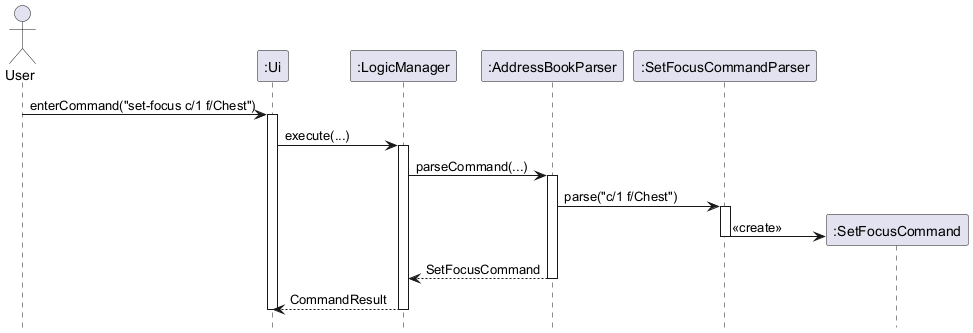

The diagram above was rendered by PlantUML. Its source (embedded in the PNG):
@startuml
skinparam ArrowFontStyle plain
hide footbox

actor User
participant ":Ui" as Ui
participant ":LogicManager" as LogicManager
participant ":AddressBookParser" as AddressBookParser
participant ":SetFocusCommandParser" as SetFocusCommandParser
participant ":SetFocusCommand" as SetFocusCommand

User -> Ui : enterCommand("set-focus c/1 f/Chest")
activate Ui
Ui -> LogicManager : execute(...)
activate LogicManager
LogicManager -> AddressBookParser : parseCommand(...)
activate AddressBookParser
AddressBookParser -> SetFocusCommandParser : parse("c/1 f/Chest")
activate SetFocusCommandParser
create SetFocusCommand
SetFocusCommandParser -> SetFocusCommand : <<create>>
deactivate SetFocusCommandParser
AddressBookParser --> LogicManager : SetFocusCommand
deactivate AddressBookParser
LogicManager --> Ui : CommandResult
deactivate LogicManager
deactivate Ui
@enduml